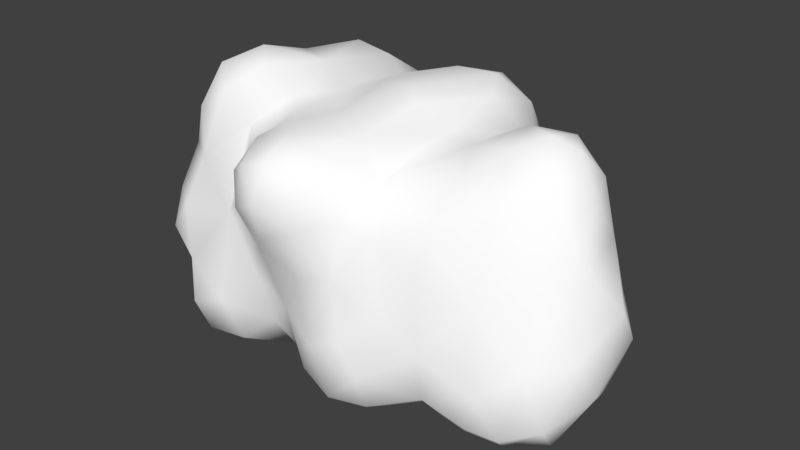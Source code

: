 # Source: Clouds.blend  (saved by Blender 2.78.0; exported with 4.5.12 LTS)
import bpy
from mathutils import Matrix  # noqa: F401  (used for matrix-valued properties, if any)

bpy.ops.wm.read_factory_settings(use_empty=True)
scene = bpy.context.scene
scene.name = 'Scene'

# ---- collections
col_collection_1 = bpy.data.collections.new('Collection 1'); scene.collection.children.link(col_collection_1)

# ---- materials (node trees are filled in below, after node groups)
mat_material_001 = bpy.data.materials.new('Material.001')
mat_material_001.alpha_threshold = 0.0
mat_material_001.use_transparent_shadow = False
mat_material_001.diffuse_color = (1.0, 1.0, 1.0, 1.0)
mat_material_001.roughness = 0.5

# ---- material node trees

# ---- world
world_world = bpy.data.worlds.new('World'); scene.world = world_world
world_world.color = (0.05088, 0.05088, 0.05088)
world_world.use_sun_shadow = False
world_world.sun_shadow_jitter_overblur = 0.0
world_world.cycles.sampling_method = 'MANUAL'

# ---- meshes
me_mesh = bpy.data.meshes.new('Mesh')
me_mesh.from_pydata([(1.077, 2.084, 1.649), (0.6969, 2.082, 0.5891), (0.6229, 0.2778, -2.016), (2.454, -1.486, 0.3888), (1.167, -1.892, 0.05479), (-2.27, -1.992, -1.485), (-2.725, -1.849, -1.351), (0.8804, -0.09942, 2.073), (0.3139, -0.02646, 2.377), (0.9719, 0.9317, 2.373), (-1.09, 1.899, 2.004), (-2.393, -0.3913, 2.477), (-3.16, -0.5844, 2.402), (-3.294, -0.9611, 1.751), (-3.49, -1.335, 0.4234), (0.7179, -2.235, -0.4088), (0.7566, 2.144, -1.559), (-1.366, -2.061, 1.562), (-0.1013, 1.662, -1.457), (0.4441, -1.858, 1.202), (0.3928, -1.973, 0.3061), (-2.178, 0.9127, -1.83), (-2.838, 1.294, -0.5883), (-3.12, 0.9546, 1.826), (-3.529, -0.8905, 1.042), (-3.944, -0.4492, 0.04885), (-3.601, -1.27, -0.1615), (-2.728, 0.8581, 2.348), (-2.718, 1.665, 2.147), (-0.2618, -2.02, 0.1588), (-2.396, 1.538, 0.1557), (-1.357, 2.081, 1.868), (0.201, 2.609, 1.084), (-0.7013, 1.862, -1.007), (-1.564, -1.821, 0.944), (-1.699, -1.474, 1.477), (-0.5795, -2.37, 0.8332), (3.101, -1.664, -1.29), (-3.221, -1.767, -0.04832), (3.774, -0.909, -0.1401), (-0.6325, 1.959, 0.1996), (-3.026, 1.178, 0.8867), (-0.9206, -2.313, 1.857), (0.05359, -0.8547, 2.121), (0.3437, 2.114, 2.283), (-2.574, 0.2511, -1.465), (-0.1022, -1.772, 2.104), (-0.4571, -2.312, 1.982), (-1.812, 0.2763, -1.801), (-0.6395, -1.648, -1.336), (-0.1231, 1.935, -0.4948), (0.6903, 1.446, 2.531), (1.638, 1.113, 1.904), (-3.347, 0.1433, -0.9685), (3.406, 0.4828, 1.072), (3.407, 0.8593, 0.1592), (2.197, 0.8823, 2.02), (3.334, -0.1432, -1.499), (2.249, 0.3223, -1.659), (-1.385, 1.814, 0.1656), (-1.323, 1.159, -1.947), (2.022, -0.6031, -1.746), (2.724, -1.785, -0.7037), (-2.063, -1.053, 1.774), (-2.628, -1.964, -0.3457), (1.268, 2.289, -1.173), (2.41, -1.015, 1.56), (1.806, -1.776, -0.4311), (-2.842, 0.03131, 2.598), (-1.326, -1.804, -0.2248), (2.782, 0.8856, 1.686), (0.5043, -2.218, -1.447), (3.042, -0.9234, 0.9079), (-1.619, 1.665, 2.294), (2.777, 1.046, 0.8872), (-1.409, 2.064, -0.7979), (-0.01536, -2.274, 1.058), (-2.452, 2.116, 2.015), (-1.343, 2.151, 1.155), (-2.499, 1.823, 0.8992), (-0.8257, 1.87, -0.3011), (-2.75, -0.9847, 2.109), (-0.5682, 1.279, -1.694), (3.924, -0.01036, 0.2775), (-3.973, 0.2939, 0.009656), (3.472, 0.6321, -0.6264), (-1.871, -2.071, -0.7796), (-1.26, 0.7352, 2.182), (0.8325, 2.254, 1.19), (0.6561, -1.605, -1.859), (-2.263, 1.655, 2.402), (-1.903, 2.198, 1.952), (-3.638, 0.2002, 1.663), (-2.017, -1.634, 0.5563), (-2.775, 1.847, 1.564), (-0.531, -2.529, 1.414), (-2.683, -1.314, -1.617), (2.694, 1.261, -0.5951), (-1.091, -1.913, 0.3179), (2.692, 0.5169, 2.364), (2.988, -0.4927, 1.98), (-2.055, 0.6527, 2.36), (1.065, -2.028, -1.46), (0.7989, 1.781, -1.915), (2.272, -0.4221, 2.342), (0.5052, 2.211, -1.08), (-0.607, -0.6061, 2.224), (-3.637, -0.4286, 1.819), (-0.6836, -1.834, -0.5847), (-2.553, 1.32, -1.425), (-2.916, -1.748, 0.4079), (-0.2504, 2.582, 1.642), (2.637, -0.07296, 2.521), (-3.806, -0.3359, 0.852), (3.505, -0.4156, 0.9128), (-0.03603, 1.442, 2.489), (2.875, -1.171, -1.79), (3.501, -0.9455, -1.589), (2.816, -0.5241, -1.865), (1.547, 0.6354, 2.104), (2.005, 1.809, -1.117), (-0.367, 2.458, 0.8648), (1.681, -1.425, 1.351), (-1.747, -0.3233, 2.118), (-3.692, 0.3998, 0.861), (-0.846, 1.679, -1.581), (-0.3087, 0.7644, -1.823), (1.348, 1.102, -2.01), (2.01, 1.334, -1.63), (-3.585, 0.6052, -0.5256), (0.8354, 2.252, -0.6021), (2.09, 0.2921, 2.416), (-2.925, -1.29, 1.117), (-0.9942, -1.253, -1.629), (-1.203, -1.729, 2.015), (1.114, 1.792, 2.077), (-1.95, -1.462, -1.832), (-2.208, 2.19, 1.34), (3.792, -0.04352, -0.9925), (-3.325, 0.1071, 2.318), (-4.012, -0.02956, 0.353), (-1.405, -0.9952, 1.949), (1.597, 2.12, -0.5615), (-1.452, 1.935, -1.559), (-1.065, -0.001239, -1.809), (0.4633, 2.507, 1.651), (-2.034, 1.652, -1.754), (-1.092, -2.326, 1.148), (-3.126, -1.521, -0.8237), (-0.5022, 2.066, 2.126), (-1.645, -1.865, -1.491), (2.385, -1.442, -1.596), (0.5067, 1.268, -1.987), (1.463, 1.917, -1.723), (-2.003, 1.817, 0.6303), (3.189, 0.4836, 1.903), (3.313, -1.448, -0.2726), (0.8009, -0.7322, -1.976), (-0.6584, 0.4338, 2.397), (3.963, 0.2449, -0.2372), (0.2493, 2.072, 0.07292), (3.338, -0.03645, 1.802), (1.493, -0.1137, -1.791), (-1.393, 0.1693, 2.111), (1.216, 1.885, 0.194), (-2.3, -0.3353, -1.605), (-2.503, -2.091, -1.037), (1.033, -2.217, -0.907), (3.025, 0.1023, 2.333), (-0.09472, -1.648, -1.746), (-0.05704, -0.5803, -2.016), (-2.944, 0.7311, -1.134), (-0.07268, -2.115, -1.246), (2.246, 1.512, 0.06037), (-2.356, 1.785, -1.117), (1.525, -1.225, -1.612), (-0.02096, 0.2287, 2.501), (2.612, -1.762, -1.254), (1.732, 1.392, 1.265), (-2.001, 1.919, -0.569), (-1.092, -1.729, -1.002), (1.471, -0.2139, 2.114), (1.752, -0.9043, 1.892), (1.647, -1.686, 0.7003), (0.1977, -2.253, -0.674), (-1.908, 2.056, -1.264), (0.03942, -2.179, 1.682), (-3.803, -0.2241, -0.5118), (-3.202, -0.621, -1.105), (-3.472, 0.864, 0.09571), (-0.9737, 2.267, 1.574), (-1.456, -0.76, -1.767), (3.913, -0.5955, -0.8309), (0.6929, -1.257, 1.701), (1.832, -1.728, -1.143), (2.645, 0.8551, -1.204), (3.594, -1.344, -1.104), (-1.015, 1.295, 2.192), (0.9098, -1.671, 1.033), (-2.115, -0.9711, -1.868), (-0.6166, -1.664, 2.225)], [], [(84, 189, 129), (97, 85, 195), (159, 55, 83), (183, 3, 122), (123, 63, 141), (89, 157, 175), (197, 87, 158), (183, 198, 4), (169, 71, 172), (188, 148, 187), (135, 44, 51), (73, 31, 91), (117, 118, 57), (150, 5, 136), (171, 129, 22), (108, 98, 69), (116, 117, 196), (183, 4, 67), (119, 9, 7), (139, 27, 23), (156, 37, 196), (116, 196, 37), (20, 184, 15), (28, 23, 27), (95, 42, 147), (0, 135, 178), (139, 23, 92), (157, 2, 162), (180, 108, 69), (80, 50, 33), (42, 47, 200), (117, 57, 192), (84, 124, 189), (47, 95, 186), (20, 29, 184), (186, 193, 46), (34, 17, 35), (93, 110, 64), (18, 50, 105), (126, 2, 170), (129, 53, 187), (165, 144, 191), (1, 164, 160), (110, 38, 64), (119, 56, 52), (30, 79, 154), (102, 194, 167), (149, 190, 10), (48, 21, 60), (130, 160, 164), (67, 4, 167), (181, 131, 119), (198, 122, 193), (196, 117, 192), (63, 123, 11), (12, 13, 81), (42, 200, 134), (104, 182, 66), (193, 186, 19), (68, 27, 139), (73, 10, 31), (132, 14, 110), (71, 89, 102), (98, 108, 29), (114, 72, 156), (29, 36, 98), (87, 163, 158), (75, 80, 33), (93, 86, 69), (117, 116, 118), (30, 154, 59), (58, 57, 118), (42, 17, 147), (133, 144, 170), (124, 41, 189), (91, 31, 78), (94, 23, 28), (67, 62, 3), (21, 48, 45), (163, 123, 141), (59, 40, 80), (99, 168, 155), (156, 196, 39), (75, 59, 80), (195, 58, 128), (103, 127, 152), (130, 164, 142), (70, 74, 178), (180, 133, 49), (108, 49, 172), (175, 162, 61), (194, 177, 62), (24, 113, 14), (56, 99, 70), (109, 21, 171), (171, 21, 45), (43, 7, 8), (198, 19, 20), (92, 107, 139), (138, 85, 159), (1, 32, 88), (30, 179, 22), (55, 173, 74), (91, 90, 73), (102, 175, 194), (133, 191, 144), (153, 128, 127), (101, 11, 123), (157, 162, 175), (120, 195, 128), (123, 163, 101), (47, 42, 95), (197, 101, 87), (94, 77, 137), (18, 126, 82), (0, 145, 135), (93, 35, 63), (65, 153, 16), (76, 95, 36), (185, 179, 75), (87, 101, 163), (111, 32, 121), (114, 156, 39), (53, 165, 188), (85, 138, 57), (167, 184, 71), (17, 42, 134), (137, 91, 78), (140, 25, 113), (148, 26, 187), (148, 38, 26), (145, 44, 135), (194, 62, 67), (43, 106, 200), (151, 175, 61), (125, 33, 18), (121, 32, 1), (29, 108, 184), (71, 169, 89), (107, 24, 13), (151, 177, 194), (150, 86, 5), (174, 22, 179), (182, 193, 122), (181, 182, 104), (24, 132, 13), (194, 175, 151), (105, 50, 130), (16, 103, 18), (149, 111, 190), (23, 41, 124), (192, 57, 138), (113, 92, 124), (98, 93, 69), (107, 13, 12), (66, 122, 3), (57, 195, 85), (22, 109, 171), (198, 193, 19), (132, 110, 93), (121, 160, 40), (186, 95, 76), (36, 29, 76), (156, 72, 3), (6, 166, 148), (79, 30, 41), (6, 96, 5), (179, 30, 59), (23, 124, 92), (14, 113, 25), (44, 145, 111), (116, 151, 61), (59, 78, 40), (139, 107, 12), (108, 172, 184), (72, 100, 66), (112, 104, 100), (142, 164, 173), (96, 188, 165), (40, 78, 121), (77, 94, 28), (96, 148, 188), (118, 61, 58), (28, 90, 77), (46, 43, 200), (132, 24, 14), (176, 9, 51), (100, 114, 161), (178, 164, 1), (149, 44, 111), (124, 84, 140), (79, 41, 94), (97, 55, 85), (154, 78, 59), (152, 126, 18), (53, 171, 45), (38, 110, 14), (58, 61, 162), (34, 35, 93), (183, 122, 198), (193, 182, 181), (155, 168, 161), (99, 155, 70), (143, 60, 146), (131, 104, 112), (120, 97, 195), (17, 134, 35), (114, 39, 83), (129, 187, 84), (88, 32, 145), (180, 150, 133), (146, 60, 21), (5, 166, 6), (171, 53, 129), (176, 158, 106), (190, 31, 10), (128, 58, 127), (136, 96, 199), (144, 60, 126), (105, 16, 18), (3, 183, 67), (20, 19, 76), (131, 56, 119), (199, 191, 136), (192, 159, 83), (12, 68, 139), (154, 137, 78), (102, 89, 175), (8, 9, 176), (162, 127, 58), (18, 103, 152), (180, 86, 150), (50, 18, 33), (10, 73, 197), (80, 40, 50), (94, 137, 79), (77, 91, 137), (135, 52, 178), (98, 147, 34), (74, 70, 54), (100, 161, 168), (166, 86, 64), (136, 133, 150), (74, 173, 178), (100, 104, 66), (79, 137, 154), (51, 44, 115), (20, 76, 29), (20, 15, 4), (179, 185, 174), (6, 148, 96), (174, 109, 22), (89, 169, 170), (200, 106, 141), (190, 111, 121), (39, 196, 192), (12, 81, 11), (22, 129, 189), (91, 77, 90), (107, 113, 24), (168, 99, 112), (153, 127, 103), (190, 121, 78), (34, 93, 98), (147, 98, 36), (11, 101, 68), (83, 39, 192), (143, 146, 185), (20, 4, 198), (143, 125, 60), (144, 48, 60), (105, 65, 16), (122, 66, 182), (142, 120, 65), (82, 125, 18), (68, 12, 11), (130, 65, 105), (192, 138, 159), (141, 63, 35), (47, 186, 46), (115, 44, 149), (188, 187, 53), (184, 172, 71), (60, 125, 82), (155, 54, 70), (57, 58, 195), (157, 89, 170), (41, 23, 94), (130, 142, 65), (92, 113, 107), (161, 54, 155), (0, 88, 145), (109, 146, 21), (200, 141, 134), (32, 111, 145), (86, 166, 5), (5, 96, 136), (114, 100, 72), (181, 119, 7), (65, 120, 153), (126, 152, 2), (99, 56, 131), (90, 27, 101), (99, 131, 112), (114, 54, 161), (179, 59, 75), (14, 25, 26), (81, 132, 63), (193, 181, 7), (61, 118, 116), (134, 141, 35), (56, 70, 178), (193, 43, 46), (151, 116, 37), (144, 165, 48), (136, 191, 133), (13, 132, 81), (115, 176, 51), (160, 121, 1), (143, 185, 75), (93, 63, 132), (115, 149, 197), (180, 69, 86), (34, 147, 17), (140, 113, 124), (173, 55, 97), (187, 25, 84), (25, 140, 84), (83, 54, 114), (47, 46, 200), (37, 62, 177), (43, 176, 106), (26, 25, 187), (164, 178, 173), (167, 15, 184), (40, 160, 50), (2, 157, 170), (26, 38, 14), (9, 119, 52), (7, 43, 193), (2, 152, 127), (31, 190, 78), (135, 9, 52), (163, 141, 106), (15, 167, 4), (165, 53, 45), (72, 66, 3), (147, 36, 95), (73, 90, 101), (167, 194, 67), (151, 37, 177), (199, 96, 165), (27, 90, 28), (178, 52, 56), (162, 2, 127), (83, 55, 54), (168, 112, 100), (143, 75, 33), (11, 81, 63), (115, 158, 176), (160, 130, 50), (165, 45, 48), (115, 197, 158), (8, 7, 9), (181, 104, 131), (197, 73, 101), (49, 108, 180), (126, 60, 82), (170, 169, 133), (19, 186, 76), (1, 88, 178), (30, 22, 189), (103, 16, 153), (41, 30, 189), (9, 135, 51), (37, 156, 62), (170, 144, 126), (49, 169, 172), (174, 146, 109), (49, 133, 169), (85, 55, 159), (165, 191, 199), (174, 185, 146), (38, 148, 64), (149, 10, 197), (54, 55, 74), (33, 125, 143), (128, 153, 120), (8, 176, 43), (166, 64, 148), (158, 163, 106), (27, 68, 101), (178, 88, 0), (142, 173, 120), (102, 167, 71), (64, 86, 93), (120, 173, 97), (3, 62, 156)])
me_mesh.polygons.foreach_set('use_smooth', [True] * 398)
_uv = me_mesh.uv_layers.new(name='UVMap')
_uv.uv.foreach_set('vector', [0.5614, 0.9067, 0.5077, 0.8937, 0.5317, 0.8603, 0.5579, 0.1219, 0.554, 0.04801, 0.5987, 0.1132, 0.5207, 0.002646, 0.4973, 0.06083, 0.4786, 0.0, 0.1977, 0.1427, 0.174, 0.08548, 0.2467, 0.1466, 0.9044, 0.1604, 0.9675, 0.1701, 0.932, 0.2091, 0.2353, 1.0, 0.1717, 0.9745, 0.2165, 0.9441, 0.7729, 0.1264, 0.8178, 0.139, 0.8058, 0.1928, 0.1977, 0.1427, 0.2224, 0.1991, 0.1484, 0.1736, 0.00878, 0.2707, 0.03385, 0.2144, 0.04834, 0.2603, 0.6141, 0.7908, 0.6766, 0.791, 0.5971, 0.861, 0.3597, 0.2588, 0.3467, 0.3245, 0.3203, 0.2819, 0.3366, 0.4567, 0.3744, 0.4474, 0.3685, 0.4908, 0.1939, 0.8703, 0.157, 0.8961, 0.1432, 0.8439, 0.02749, 0.3836, 0.0277, 0.428, 0.0, 0.4142, 0.5099, 0.7942, 0.5317, 0.8603, 0.4642, 0.8277, 0.09761, 0.3132, 0.1665, 0.3438, 0.1245, 0.3628, 0.2034, 0.9104, 0.1939, 0.8703, 0.2379, 0.8494, 0.1977, 0.1427, 0.1484, 0.1736, 0.1115, 0.127, 0.6988, 0.3047, 0.7029, 0.2627, 0.7735, 0.3008, 0.9465, 0.05245, 0.874, 0.05148, 0.8933, 0.01326, 0.1241, 0.02043, 0.04666, 0.03028, 0.06048, 0.0, 0.2034, 0.9104, 0.2379, 0.8494, 0.2541, 0.8875, 0.1671, 0.2307, 0.09277, 0.238, 0.1135, 0.1996, 0.8278, 0.008998, 0.8933, 0.01326, 0.874, 0.05148, 0.2526, 0.2908, 0.2856, 0.3253, 0.2311, 0.3368, 0.3956, 0.2682, 0.3597, 0.2588, 0.4173, 0.2008, 0.9465, 0.05245, 0.8933, 0.01326, 0.9644, 0.01622, 0.1717, 0.9745, 0.1024, 0.95, 0.1349, 0.9205, 0.06502, 0.3455, 0.09761, 0.3132, 0.1245, 0.3628, 0.5366, 0.3974, 0.5534, 0.347, 0.59, 0.3862, 0.9909, 0.2987, 0.9682, 0.3281, 0.9328, 0.2926, 0.1939, 0.8703, 0.1432, 0.8439, 0.1963, 0.7976, 0.5614, 0.9067, 0.5435, 0.9427, 0.5077, 0.8937, 0.2955, 0.2906, 0.2526, 0.2908, 0.2727, 0.2554, 0.1671, 0.2307, 0.1554, 0.2788, 0.09277, 0.238, 0.6932, 0.729, 0.7568, 0.7807, 0.7056, 0.7644, 0.2137, 0.3824, 0.2618, 0.3636, 0.2534, 0.4005, 0.1831, 0.4197, 0.1712, 0.4849, 0.1144, 0.4575, 0.3761, 0.6427, 0.3529, 0.7027, 0.3203, 0.6407, 0.4478, 0.6201, 0.4618, 0.5548, 0.5403, 0.578, 0.5317, 0.8603, 0.5615, 0.8164, 0.5971, 0.861, 0.574, 0.7198, 0.5213, 0.6493, 0.5855, 0.6616, 0.4749, 0.2934, 0.5032, 0.249, 0.5129, 0.3247, 0.1712, 0.4849, 0.1361, 0.5067, 0.1144, 0.4575, 0.6988, 0.3047, 0.6559, 0.3287, 0.6688, 0.2828, 0.495, 0.505, 0.4422, 0.522, 0.4634, 0.4848, 0.0328, 0.1759, 0.05695, 0.1248, 0.07562, 0.1755, 0.3564, 0.3849, 0.3996, 0.4235, 0.3624, 0.4233, 0.5188, 0.6918, 0.4813, 0.7175, 0.4436, 0.6702, 0.5672, 0.2847, 0.5129, 0.3247, 0.5032, 0.249, 0.1115, 0.127, 0.1484, 0.1736, 0.07562, 0.1755, 0.7532, 0.3414, 0.6906, 0.3592, 0.6988, 0.3047, 0.2224, 0.1991, 0.2467, 0.1466, 0.2721, 0.2251, 0.2379, 0.8494, 0.1939, 0.8703, 0.1963, 0.7976, 0.9675, 0.1701, 0.9044, 0.1604, 0.9323, 0.1337, 0.3203, 0.5305, 0.2714, 0.5318, 0.2994, 0.4909, 0.9909, 0.2987, 0.9328, 0.2926, 0.9662, 0.2574, 0.3203, 0.1243, 0.2867, 0.1528, 0.2623, 0.1005, 0.7568, 0.7807, 0.6932, 0.729, 0.733, 0.7217, 0.9253, 0.08991, 0.874, 0.05148, 0.9465, 0.05245, 0.3366, 0.4567, 0.3624, 0.4233, 0.3744, 0.4474, 0.2242, 0.4962, 0.1707, 0.5367, 0.1712, 0.4849, 0.2919, 0.9986, 0.2353, 1.0, 0.2773, 0.9753, 0.1665, 0.3438, 0.09761, 0.3132, 0.1554, 0.2788, 0.2474, 0.6942, 0.2826, 0.7258, 0.2753, 0.8091, 0.1554, 0.2788, 0.2077, 0.2967, 0.1665, 0.3438, 0.8178, 0.139, 0.8589, 0.157, 0.8058, 0.1928, 0.5754, 0.4441, 0.5366, 0.3974, 0.59, 0.3862, 0.1831, 0.4197, 0.08226, 0.3975, 0.1245, 0.3628, 0.1939, 0.8703, 0.2034, 0.9104, 0.157, 0.8961, 0.495, 0.505, 0.4634, 0.4848, 0.4996, 0.4381, 0.1084, 0.8738, 0.1432, 0.8439, 0.157, 0.8961, 0.2856, 0.3253, 0.2618, 0.3636, 0.2311, 0.3368, 0.6099, 0.6392, 0.5213, 0.6493, 0.5403, 0.578, 0.5435, 0.9427, 0.471, 0.9206, 0.5077, 0.8937, 0.3685, 0.4908, 0.3744, 0.4474, 0.4291, 0.4465, 0.4138, 0.9557, 0.4857, 0.9764, 0.4232, 0.9838, 0.1115, 0.127, 0.09154, 0.05714, 0.174, 0.08548, 0.4813, 0.7175, 0.5188, 0.6918, 0.5373, 0.7498, 0.8589, 0.157, 0.9044, 0.1604, 0.932, 0.2091, 0.4996, 0.4381, 0.5002, 0.3868, 0.5366, 0.3974, 0.3252, 0.1097, 0.3231, 0.07418, 0.3606, 0.07119, 0.2753, 0.8091, 0.2379, 0.8494, 0.2425, 0.7684, 0.5754, 0.4441, 0.4996, 0.4381, 0.5366, 0.3974, 0.08773, 0.8149, 0.1084, 0.8738, 0.04152, 0.8468, 0.348, 0.5718, 0.3848, 0.5291, 0.3925, 0.5758, 0.5672, 0.2847, 0.5032, 0.249, 0.5639, 0.2254, 0.3812, 0.1112, 0.4435, 0.1139, 0.4173, 0.2008, 0.06502, 0.3455, 0.0158, 0.3468, 0.03964, 0.3125, 0.09761, 0.3132, 0.03964, 0.3125, 0.04834, 0.2603, 0.7728, 0.5291, 0.7728, 0.6103, 0.7442, 0.5846, 0.05695, 0.1248, 0.04928, 0.06514, 0.09154, 0.05714, 0.2168, 0.5498, 0.2004, 0.5817, 0.1707, 0.5367, 0.3548, 0.1549, 0.3252, 0.1097, 0.3812, 0.1112, 0.459, 0.7654, 0.4813, 0.7175, 0.5099, 0.7942, 0.5099, 0.7942, 0.4813, 0.7175, 0.5373, 0.7498, 0.8555, 0.2903, 0.7735, 0.3008, 0.7901, 0.2708, 0.2224, 0.1991, 0.2354, 0.2307, 0.1671, 0.2307, 0.9644, 0.01622, 1.0, 0.0498, 0.9465, 0.05245, 0.5738, 0.005651, 0.554, 0.04801, 0.5207, 0.002646, 0.4749, 0.2934, 0.4431, 0.3451, 0.4319, 0.2895, 0.7419, 0.4399, 0.7419, 0.5065, 0.7033, 0.4432, 0.4973, 0.06083, 0.5107, 0.1631, 0.4435, 0.1139, 0.7619, 0.02651, 0.8042, 0.04113, 0.7763, 0.07568, 0.2773, 0.9753, 0.2165, 0.9441, 0.2666, 0.9209, 0.6099, 0.6392, 0.5855, 0.6616, 0.5213, 0.6493, 0.0, 0.8513, 0.04152, 0.8468, 0.04518, 0.8997, 0.8559, 0.1006, 0.9323, 0.1337, 0.9044, 0.1604, 0.1717, 0.9745, 0.1349, 0.9205, 0.2165, 0.9441, 0.02772, 0.799, 0.08773, 0.8149, 0.04152, 0.8468, 0.9044, 0.1604, 0.8589, 0.157, 0.8559, 0.1006, 0.2955, 0.2906, 0.2856, 0.3253, 0.2526, 0.2908, 0.7729, 0.1264, 0.8559, 0.1006, 0.8178, 0.139, 0.4138, 0.9557, 0.3847, 0.9686, 0.3763, 0.9184, 0.3761, 0.6427, 0.4478, 0.6201, 0.416, 0.6478, 0.3956, 0.2682, 0.3995, 0.3245, 0.3597, 0.2588, 0.1831, 0.4197, 0.2534, 0.4005, 0.2746, 0.4372, 0.6116, 0.2525, 0.6489, 0.2269, 0.6379, 0.2852, 0.2251, 0.2565, 0.2526, 0.2908, 0.2077, 0.2967, 0.6096, 0.4793, 0.5552, 0.4843, 0.5754, 0.4441, 0.8178, 0.139, 0.8559, 0.1006, 0.8589, 0.157, 0.3998, 0.3789, 0.4431, 0.3451, 0.4567, 0.3822, 0.2474, 0.6942, 0.2753, 0.8091, 0.2425, 0.7684, 0.5615, 0.8164, 0.574, 0.7198, 0.6141, 0.7908, 0.554, 0.04801, 0.5738, 0.005651, 0.61, 0.03532, 0.07562, 0.1755, 0.09277, 0.238, 0.03385, 0.2144, 1.0, 0.2546, 0.9909, 0.2987, 0.9662, 0.2574, 0.414, 0.5115, 0.3685, 0.4908, 0.4291, 0.4465, 0.1612, 0.6027, 0.1392, 0.5885, 0.2004, 0.5817, 0.6766, 0.791, 0.6669, 0.8568, 0.5971, 0.861, 0.07618, 0.5033, 0.1361, 0.5067, 0.1257, 0.5454, 0.3995, 0.3245, 0.3467, 0.3245, 0.3597, 0.2588, 0.05695, 0.1248, 0.09154, 0.05714, 0.1115, 0.127, 0.8555, 0.2903, 0.8687, 0.2423, 0.9328, 0.2926, 0.7274, 0.5303, 0.7728, 0.5291, 0.7442, 0.5846, 0.6308, 0.3905, 0.59, 0.3862, 0.6227, 0.3357, 0.3178, 0.6782, 0.2919, 0.6648, 0.3178, 0.6027, 0.1554, 0.2788, 0.09761, 0.3132, 0.09277, 0.238, 0.03385, 0.2144, 0.00878, 0.2707, 0.0007311, 0.2148, 0.2748, 0.5687, 0.2168, 0.5498, 0.2714, 0.5318, 0.022, 0.08827, 0.04928, 0.06514, 0.05695, 0.1248, 0.02749, 0.3836, 0.08226, 0.3975, 0.0277, 0.428, 0.5942, 0.5054, 0.5473, 0.5291, 0.5552, 0.4843, 0.2867, 0.1528, 0.2721, 0.2251, 0.2467, 0.1466, 0.7532, 0.3414, 0.7854, 0.3863, 0.7265, 0.4025, 0.2168, 0.5498, 0.2242, 0.4962, 0.2714, 0.5318, 0.05695, 0.1248, 0.0194, 0.1575, 0.022, 0.08827, 0.6022, 0.3067, 0.5534, 0.347, 0.5672, 0.2847, 0.3212, 0.5994, 0.348, 0.5718, 0.3761, 0.6427, 0.782, 0.4914, 0.7419, 0.4845, 0.782, 0.4399, 0.4857, 0.9764, 0.471, 0.9206, 0.5435, 0.9427, 0.1963, 0.7976, 0.1432, 0.8439, 0.1535, 0.7939, 0.5997, 0.9381, 0.5535, 0.9833, 0.5435, 0.9427, 0.1665, 0.3438, 0.1831, 0.4197, 0.1245, 0.3628, 0.2748, 0.5687, 0.2714, 0.5318, 0.3203, 0.5305, 0.2623, 0.1005, 0.2467, 0.1466, 0.174, 0.08548, 0.61, 0.03532, 0.5987, 0.1132, 0.554, 0.04801, 0.4642, 0.8277, 0.459, 0.7654, 0.5099, 0.7942, 0.2224, 0.1991, 0.2721, 0.2251, 0.2354, 0.2307, 0.2242, 0.4962, 0.1712, 0.4849, 0.1831, 0.4197, 0.7568, 0.7418, 0.7725, 0.6594, 0.8017, 0.7099, 0.2727, 0.2554, 0.2526, 0.2908, 0.2251, 0.2565, 0.2077, 0.2967, 0.1554, 0.2788, 0.2251, 0.2565, 0.1241, 0.02043, 0.2127, 0.05355, 0.174, 0.08548, 0.03714, 0.4655, 0.06204, 0.4443, 0.07618, 0.5033, 0.4117, 0.903, 0.433, 0.8511, 0.471, 0.9206, 0.693, 0.7358, 0.6543, 0.7256, 0.6932, 0.7028, 0.5552, 0.4843, 0.495, 0.505, 0.4996, 0.4381, 0.4857, 0.9764, 0.5435, 0.9427, 0.5535, 0.9833, 0.1707, 0.5367, 0.2004, 0.5817, 0.1392, 0.5885, 0.3467, 0.3245, 0.3995, 0.3245, 0.3998, 0.3789, 0.6932, 0.5588, 0.7274, 0.5303, 0.7442, 0.5846, 0.4996, 0.4381, 0.4291, 0.4465, 0.5002, 0.3868, 0.9465, 0.05245, 1.0, 0.0498, 0.9795, 0.09711, 0.09761, 0.3132, 0.04834, 0.2603, 0.09277, 0.238, 0.2127, 0.05355, 0.2935, 0.06827, 0.2623, 0.1005, 0.6865, 0.4106, 0.7265, 0.4025, 0.7038, 0.4399, 0.5639, 0.2254, 0.5032, 0.249, 0.5107, 0.1631, 0.6543, 0.7256, 0.6141, 0.7908, 0.574, 0.7198, 0.8017, 0.7099, 0.8017, 0.8038, 0.7568, 0.7418, 0.3847, 0.9686, 0.4138, 0.9557, 0.4232, 0.9838, 0.6543, 0.7256, 0.6766, 0.791, 0.6141, 0.7908, 0.6969, 0.6055, 0.7442, 0.5846, 0.7442, 0.6594, 0.8278, 0.008998, 0.8042, 0.04113, 0.7905, 0.0, 0.918, 0.3251, 0.8555, 0.2903, 0.9328, 0.2926, 0.2242, 0.4962, 0.2168, 0.5498, 0.1707, 0.5367, 0.788, 0.2417, 0.7029, 0.2627, 0.6822, 0.2249, 0.2919, 0.6455, 0.2474, 0.6942, 0.2538, 0.6309, 0.4173, 0.2008, 0.5032, 0.249, 0.4749, 0.2934, 0.3564, 0.3849, 0.3467, 0.3245, 0.3998, 0.3789, 0.5435, 0.9427, 0.5614, 0.9067, 0.5844, 0.9241, 0.4117, 0.903, 0.471, 0.9206, 0.4138, 0.9557, 0.5579, 0.1219, 0.4973, 0.06083, 0.554, 0.04801, 0.4634, 0.4848, 0.4291, 0.4465, 0.4996, 0.4381, 0.3925, 0.5758, 0.4478, 0.6201, 0.3761, 0.6427, 0.5615, 0.8164, 0.5099, 0.7942, 0.5373, 0.7498, 0.1361, 0.5067, 0.1712, 0.4849, 0.1707, 0.5367, 0.7442, 0.6594, 0.7442, 0.5846, 0.7728, 0.6103, 0.2137, 0.3824, 0.2534, 0.4005, 0.1831, 0.4197, 0.1977, 0.1427, 0.2467, 0.1466, 0.2224, 0.1991, 0.857, 0.338, 0.7854, 0.3863, 0.7532, 0.3414, 0.2226, 0.6124, 0.2641, 0.6027, 0.2538, 0.6309, 0.3252, 0.1097, 0.3606, 0.07119, 0.3812, 0.1112, 0.3887, 0.7096, 0.4436, 0.6702, 0.4239, 0.7244, 0.6906, 0.3592, 0.7265, 0.4025, 0.6865, 0.4106, 0.02772, 0.799, 0.08186, 0.7615, 0.08773, 0.8149, 1.0, 0.2546, 0.9662, 0.2574, 0.9809, 0.2053, 0.2474, 0.6942, 0.2425, 0.7684, 0.1963, 0.7079, 0.5317, 0.8603, 0.5971, 0.861, 0.5614, 0.9067, 0.4319, 0.2895, 0.4431, 0.3451, 0.3995, 0.3245, 0.8264, 0.6274, 0.7786, 0.605, 0.8225, 0.5677, 0.4239, 0.7244, 0.4436, 0.6702, 0.4813, 0.7175, 0.0277, 0.428, 0.06204, 0.4443, 0.03714, 0.4655, 0.5099, 0.7942, 0.5615, 0.8164, 0.5317, 0.8603, 0.788, 0.2417, 0.8058, 0.1928, 0.8687, 0.2423, 0.3996, 0.4235, 0.3744, 0.4474, 0.3624, 0.4233, 0.04152, 0.8468, 0.1084, 0.8738, 0.04518, 0.8997, 0.6485, 0.6736, 0.6543, 0.7256, 0.6169, 0.6867, 0.5213, 0.6493, 0.4436, 0.6702, 0.4478, 0.6201, 0.3203, 0.6407, 0.3212, 0.5994, 0.3761, 0.6427, 0.174, 0.08548, 0.1977, 0.1427, 0.1115, 0.127, 0.7568, 0.6594, 0.733, 0.7217, 0.7088, 0.6845, 0.6906, 0.3592, 0.6559, 0.3287, 0.6988, 0.3047, 0.6169, 0.6867, 0.5855, 0.6616, 0.6485, 0.6736, 0.1963, 0.7976, 0.1605, 0.7311, 0.1963, 0.7079, 0.9795, 0.09711, 0.9253, 0.08991, 0.9465, 0.05245, 0.4634, 0.4848, 0.414, 0.5115, 0.4291, 0.4465, 0.2773, 0.9753, 0.2353, 1.0, 0.2165, 0.9441, 0.7901, 0.2708, 0.7029, 0.2627, 0.788, 0.2417, 0.1349, 0.9205, 0.04518, 0.8997, 0.1084, 0.8738, 0.3761, 0.6427, 0.348, 0.5718, 0.3925, 0.5758, 0.06502, 0.3455, 0.08226, 0.3975, 0.02749, 0.3836, 0.5534, 0.347, 0.6227, 0.3357, 0.59, 0.3862, 0.7425, 0.08904, 0.7763, 0.07568, 0.7729, 0.1264, 0.5366, 0.3974, 0.5002, 0.3868, 0.5534, 0.347, 0.4138, 0.9557, 0.3763, 0.9184, 0.4117, 0.903, 0.3616, 0.5291, 0.3685, 0.4908, 0.414, 0.5115, 0.3597, 0.2588, 0.3653, 0.2019, 0.4173, 0.2008, 0.1665, 0.3438, 0.2311, 0.3368, 0.2137, 0.3824, 0.4435, 0.1139, 0.3812, 0.1112, 0.4237, 0.05317, 0.2919, 0.6455, 0.2538, 0.6309, 0.2641, 0.6027, 0.06204, 0.4443, 0.08226, 0.3975, 0.1144, 0.4575, 0.7728, 0.5618, 0.8225, 0.5677, 0.7786, 0.605, 0.4435, 0.1139, 0.5107, 0.1631, 0.4173, 0.2008, 0.2935, 0.06827, 0.3203, 0.1243, 0.2623, 0.1005, 0.4117, 0.903, 0.3763, 0.9184, 0.4014, 0.8621, 0.6822, 0.2249, 0.6612, 0.1675, 0.7157, 0.1822, 0.1671, 0.2307, 0.2251, 0.2565, 0.1554, 0.2788, 0.1671, 0.2307, 0.1135, 0.1996, 0.1484, 0.1736, 0.5552, 0.4843, 0.6096, 0.4793, 0.5942, 0.5054, 0.693, 0.7358, 0.6766, 0.791, 0.6543, 0.7256, 0.4192, 0.7793, 0.459, 0.7654, 0.4642, 0.8277, 0.5972, 0.5368, 0.6177, 0.5811, 0.5403, 0.578, 0.9328, 0.2926, 0.8687, 0.2423, 0.932, 0.2091, 0.3996, 0.4235, 0.3998, 0.3789, 0.4567, 0.3822, 0.2425, 0.7684, 0.2379, 0.8494, 0.1963, 0.7976, 0.9795, 0.09711, 0.9894, 0.134, 0.9323, 0.1337, 0.4642, 0.8277, 0.5317, 0.8603, 0.5077, 0.8937, 0.7619, 0.02651, 0.7905, 0.0, 0.8042, 0.04113, 0.2748, 0.5687, 0.2004, 0.5817, 0.2168, 0.5498, 0.6612, 0.4207, 0.6507, 0.3821, 0.6865, 0.4106, 0.3216, 0.5507, 0.3848, 0.5291, 0.348, 0.5718, 0.3996, 0.4235, 0.4567, 0.3822, 0.4291, 0.4465, 0.2137, 0.3824, 0.1831, 0.4197, 0.1665, 0.3438, 0.2311, 0.3368, 0.1665, 0.3438, 0.2077, 0.2967, 0.9323, 0.1337, 0.8559, 0.1006, 0.9253, 0.08991, 0.1963, 0.7079, 0.2425, 0.7684, 0.1963, 0.7976, 0.3887, 0.7096, 0.4239, 0.7244, 0.3896, 0.7515, 0.1671, 0.2307, 0.1484, 0.1736, 0.2224, 0.1991, 0.3887, 0.7096, 0.393, 0.6739, 0.4436, 0.6702, 0.5213, 0.6493, 0.5188, 0.6918, 0.4436, 0.6702, 0.6022, 0.3067, 0.6116, 0.2525, 0.6379, 0.2852, 0.2467, 0.1466, 0.2623, 0.1005, 0.2867, 0.1528, 0.5639, 0.2254, 0.6028, 0.1858, 0.6116, 0.2525, 0.416, 0.6478, 0.393, 0.6739, 0.3761, 0.6427, 0.9253, 0.08991, 0.9795, 0.09711, 0.9323, 0.1337, 0.5672, 0.2847, 0.6116, 0.2525, 0.6022, 0.3067, 0.1963, 0.7976, 0.1535, 0.7939, 0.1605, 0.7311, 0.932, 0.2091, 0.9675, 0.1701, 0.9809, 0.2053, 0.9682, 0.3281, 0.9422, 0.3442, 0.918, 0.3251, 0.7157, 0.1822, 0.6612, 0.1675, 0.7043, 0.1176, 0.6141, 0.7908, 0.5971, 0.861, 0.5615, 0.8164, 0.09277, 0.238, 0.04834, 0.2603, 0.03385, 0.2144, 0.4436, 0.6702, 0.393, 0.6739, 0.416, 0.6478, 0.3606, 0.07119, 0.4237, 0.05317, 0.3812, 0.1112, 0.1432, 0.8439, 0.1084, 0.8738, 0.08773, 0.8149, 0.5309, 0.5344, 0.5972, 0.5368, 0.5403, 0.578, 0.471, 0.9206, 0.4857, 0.9764, 0.4138, 0.9557, 0.5672, 0.2847, 0.5639, 0.2254, 0.6116, 0.2525, 0.5535, 0.9833, 0.5997, 0.9381, 0.5985, 0.9838, 0.2538, 0.6309, 0.1925, 0.6582, 0.2226, 0.6124, 0.3956, 0.2682, 0.4319, 0.2895, 0.3995, 0.3245, 0.459, 0.7654, 0.4239, 0.7244, 0.4813, 0.7175, 0.9328, 0.2926, 0.932, 0.2091, 0.9662, 0.2574, 0.4431, 0.3451, 0.3998, 0.3789, 0.3995, 0.3245, 0.08226, 0.3975, 0.06204, 0.4443, 0.0277, 0.428, 0.6932, 0.7028, 0.6543, 0.7256, 0.6485, 0.6736, 0.2474, 0.6942, 0.2919, 0.6455, 0.2826, 0.7258, 0.7532, 0.3414, 0.6988, 0.3047, 0.7735, 0.3008, 0.6116, 0.2525, 0.6028, 0.1858, 0.6489, 0.2269, 0.4478, 0.6201, 0.3925, 0.5758, 0.4618, 0.5548, 0.6507, 0.3821, 0.6559, 0.3287, 0.6906, 0.3592, 0.8042, 0.04113, 0.874, 0.05148, 0.8559, 0.1006, 0.6507, 0.3821, 0.6906, 0.3592, 0.6865, 0.4106, 0.2474, 0.6942, 0.1925, 0.6582, 0.2538, 0.6309, 0.5552, 0.4843, 0.4996, 0.4381, 0.5754, 0.4441, 0.1707, 0.5367, 0.1392, 0.5885, 0.1257, 0.5454, 0.2994, 0.4909, 0.2242, 0.4962, 0.2746, 0.4372, 0.857, 0.338, 0.7532, 0.3414, 0.7735, 0.3008, 0.7442, 0.5846, 0.6969, 0.6055, 0.6932, 0.5588, 0.9662, 0.2574, 0.932, 0.2091, 0.9809, 0.2053, 0.3548, 0.1549, 0.3812, 0.1112, 0.4173, 0.2008, 0.857, 0.338, 0.8555, 0.2903, 0.918, 0.3251, 0.022, 0.08827, 0.006871, 0.05655, 0.04666, 0.03028, 0.5213, 0.6493, 0.574, 0.7198, 0.5188, 0.6918, 0.7728, 0.5618, 0.8264, 0.5291, 0.8225, 0.5677, 0.2714, 0.5318, 0.2242, 0.4962, 0.2994, 0.4909, 0.7157, 0.1822, 0.788, 0.2417, 0.6822, 0.2249, 0.5129, 0.3247, 0.4567, 0.3822, 0.4749, 0.2934, 0.6312, 0.4419, 0.6096, 0.4793, 0.5754, 0.4441, 0.1831, 0.4197, 0.2746, 0.4372, 0.2242, 0.4962, 0.7157, 0.1822, 0.7043, 0.1176, 0.7729, 0.1264, 0.06502, 0.3455, 0.1245, 0.3628, 0.08226, 0.3975, 0.2137, 0.3824, 0.2311, 0.3368, 0.2618, 0.3636, 0.7296, 0.8297, 0.6932, 0.8297, 0.724, 0.7807, 0.5107, 0.1631, 0.4973, 0.06083, 0.5579, 0.1219, 0.5971, 0.861, 0.6145, 0.8975, 0.5614, 0.9067, 0.6145, 0.8975, 0.5844, 0.9241, 0.5614, 0.9067, 0.1963, 0.7079, 0.1925, 0.6582, 0.2474, 0.6942, 0.9682, 0.3281, 0.918, 0.3251, 0.9328, 0.2926, 0.04666, 0.03028, 0.09154, 0.05714, 0.04928, 0.06514, 0.8555, 0.2903, 0.788, 0.2417, 0.8687, 0.2423, 0.6669, 0.8568, 0.6145, 0.8975, 0.5971, 0.861, 0.5032, 0.249, 0.4173, 0.2008, 0.5107, 0.1631, 0.07562, 0.1755, 0.1135, 0.1996, 0.09277, 0.238, 0.5002, 0.3868, 0.5129, 0.3247, 0.5534, 0.347, 0.4618, 0.5548, 0.5309, 0.5344, 0.5403, 0.578, 0.1257, 0.5454, 0.1361, 0.5067, 0.1707, 0.5367, 0.7029, 0.2627, 0.6988, 0.3047, 0.6688, 0.2828, 0.7735, 0.3008, 0.8555, 0.2903, 0.857, 0.338, 0.4618, 0.5548, 0.3925, 0.5758, 0.3848, 0.5291, 0.3744, 0.4474, 0.3996, 0.4235, 0.4291, 0.4465, 0.6489, 0.2234, 0.7029, 0.2627, 0.6688, 0.2828, 0.8589, 0.157, 0.932, 0.2091, 0.8687, 0.2423, 0.1135, 0.1996, 0.07562, 0.1755, 0.1484, 0.1736, 0.574, 0.7198, 0.5615, 0.8164, 0.5373, 0.7498, 0.2127, 0.05355, 0.2623, 0.1005, 0.174, 0.08548, 0.2311, 0.3368, 0.2077, 0.2967, 0.2526, 0.2908, 0.7763, 0.07568, 0.8042, 0.04113, 0.8559, 0.1006, 0.07562, 0.1755, 0.05695, 0.1248, 0.1115, 0.127, 0.022, 0.08827, 0.04666, 0.03028, 0.04928, 0.06514, 0.6169, 0.6867, 0.6543, 0.7256, 0.574, 0.7198, 0.874, 0.05148, 0.8042, 0.04113, 0.8278, 0.008998, 0.4173, 0.2008, 0.3653, 0.2019, 0.3548, 0.1549, 0.1349, 0.9205, 0.1024, 0.95, 0.04518, 0.8997, 0.4786, 0.0, 0.4973, 0.06083, 0.4237, 0.05317, 0.6612, 0.4207, 0.6865, 0.4106, 0.7038, 0.4399, 0.6312, 0.4419, 0.5754, 0.4441, 0.59, 0.3862, 0.9323, 0.1337, 0.9894, 0.134, 0.9675, 0.1701, 0.7157, 0.1822, 0.8058, 0.1928, 0.788, 0.2417, 0.5129, 0.3247, 0.5672, 0.2847, 0.5534, 0.347, 0.574, 0.7198, 0.5373, 0.7498, 0.5188, 0.6918, 0.7157, 0.1822, 0.7729, 0.1264, 0.8058, 0.1928, 0.7901, 0.2708, 0.7735, 0.3008, 0.7029, 0.2627, 0.7532, 0.3414, 0.7265, 0.4025, 0.6906, 0.3592, 0.7729, 0.1264, 0.7763, 0.07568, 0.8559, 0.1006, 0.03964, 0.3125, 0.09761, 0.3132, 0.06502, 0.3455, 0.4478, 0.6201, 0.4436, 0.6702, 0.416, 0.6478, 0.5403, 0.578, 0.6177, 0.5811, 0.6099, 0.6392, 0.733, 0.7217, 0.6932, 0.729, 0.7088, 0.6845, 0.4749, 0.2934, 0.4319, 0.2895, 0.4173, 0.2008, 0.7033, 0.5011, 0.6489, 0.4823, 0.7033, 0.4399, 0.348, 0.5718, 0.3212, 0.5994, 0.3216, 0.5507, 0.471, 0.9206, 0.433, 0.8511, 0.5077, 0.8937, 0.7029, 0.2627, 0.6489, 0.2234, 0.6822, 0.2249, 0.04666, 0.03028, 0.1241, 0.02043, 0.09154, 0.05714, 0.5403, 0.578, 0.5213, 0.6493, 0.4478, 0.6201, 0.03964, 0.3125, 0.00878, 0.2707, 0.04834, 0.2603, 0.4192, 0.7793, 0.4239, 0.7244, 0.459, 0.7654, 0.03964, 0.3125, 0.0158, 0.3468, 0.00878, 0.2707, 0.554, 0.04801, 0.4973, 0.06083, 0.5207, 0.002646, 0.574, 0.7198, 0.5855, 0.6616, 0.6169, 0.6867, 0.4192, 0.7793, 0.3896, 0.7515, 0.4239, 0.7244, 0.1361, 0.5067, 0.07618, 0.5033, 0.1144, 0.4575, 0.7043, 0.1176, 0.7425, 0.08904, 0.7729, 0.1264, 0.4237, 0.05317, 0.4973, 0.06083, 0.4435, 0.1139, 0.59, 0.3862, 0.6308, 0.3905, 0.6312, 0.4419, 0.04152, 0.8468, 0.0, 0.8513, 0.02772, 0.799, 0.7901, 0.2708, 0.788, 0.2417, 0.8555, 0.2903, 0.06204, 0.4443, 0.1144, 0.4575, 0.07618, 0.5033, 0.8058, 0.1928, 0.8589, 0.157, 0.8687, 0.2423, 0.874, 0.05148, 0.9253, 0.08991, 0.8559, 0.1006, 0.4173, 0.2008, 0.4319, 0.2895, 0.3956, 0.2682, 0.5639, 0.2254, 0.5107, 0.1631, 0.6028, 0.1858, 0.0328, 0.1759, 0.07562, 0.1755, 0.03385, 0.2144, 0.1144, 0.4575, 0.08226, 0.3975, 0.1831, 0.4197, 0.6028, 0.1858, 0.5107, 0.1631, 0.5579, 0.1219, 0.174, 0.08548, 0.09154, 0.05714, 0.1241, 0.02043])
me_mesh.materials.append(mat_material_001)
me_mesh.use_remesh_preserve_volume = False
me_mesh.use_remesh_preserve_attributes = False
me_mesh.use_mirror_vertex_groups = False
me_mesh.update()
arm_armature = bpy.data.armatures.new('Armature')  # bones are not reproduced

# ---- objects
ob_armature = bpy.data.objects.new('Armature', arm_armature)
ob_mball_017 = bpy.data.objects.new('Mball.017', me_mesh)

# ---- transforms, parenting, visibility, modifiers, constraints
ob_armature.location = (0.0, 0.0, 0.0)
ob_armature.show_in_front = True
ob_armature.lineart.crease_threshold = 0.0
ob_mball_017.parent = ob_armature
ob_mball_017.location = (0.0, 0.0, 0.0)
ob_mball_017.scale = (2.702, 2.702, 2.702)
ob_mball_017.lineart.crease_threshold = 0.0
_vg = ob_mball_017.vertex_groups.new(name='Bone')
for _i, _w in zip([0, 1, 2, 3, 4, 5, 6, 7, 8, 9, 10, 11, 15, 16, 17, 18, 19, 20, 21, 22, 23, 27, 28, 29, 30, 31, 32, 33, 34, 35, 36, 37, 38, 40, 42, 43, 44, 45, 46, 47, 48, 49, 50, 51, 52, 53, 56, 57, 58, 59, 60, 61, 62, 63, 64, 65, 66, 67, 68, 69, 70, 71, 73, 74, 75, 76, 77, 78, 79, 80, 81, 82, 85, 86, 87, 88, 89, 90, 91, 93, 94, 95, 96, 97, 98, 99, 100, 101, 102, 103, 104, 105, 106, 108, 109, 110, 111, 112, 115, 116, 117, 118, 119, 120, 121, 122, 123, 125, 126, 127, 128, 130, 131, 132, 133, 134, 135, 136, 137, 138, 141, 142, 143, 144, 145, 146, 147, 148, 149, 150, 151, 152, 153, 154, 155, 156, 157, 158, 160, 162, 163, 164, 165, 166, 167, 168, 169, 170, 171, 172, 173, 174, 175, 176, 177, 178, 179, 180, 181, 182, 183, 184, 185, 186, 188, 190, 191, 192, 193, 194, 195, 196, 197, 198, 199, 200], [0.2405, 0.1954, 0.7895, 0.03404, 0.1537, 0.1142, 0.08238, 0.1116, 0.1849, 0.1328, 0.1292, 0.02065, 0.322, 0.5426, 0.1588, 0.6337, 0.1987, 0.1812, 0.1709, 0.04151, 0.0008931, 0.01661, 0.03638, 0.213, 0.04716, 0.1063, 0.2461, 0.4468, 0.09869, 0.08622, 0.1518, 0.06813, 0.0127, 0.1825, 0.1485, 0.2205, 0.2132, 0.09266, 0.1614, 0.1548, 0.2672, 0.5103, 0.4402, 0.1786, 0.09805, 0.002374, 0.05657, 0.05463, 0.159, 0.1149, 0.3357, 0.1894, 0.07113, 0.05257, 0.05782, 0.3457, 0.01645, 0.1338, 0.005976, 0.1639, 0.01918, 0.5771, 0.0798, 0.01253, 0.2031, 0.1683, 0.05388, 0.1079, 0.0445, 0.2326, 0.01054, 0.6157, 0.01068, 0.1266, 0.08165, 0.2481, 0.6358, 0.05398, 0.07274, 0.06449, 0.03516, 0.15, 0.09035, 0.06528, 0.1396, 0.02296, 0.0006984, 0.04362, 0.5039, 0.6133, 0.02908, 0.4924, 0.1247, 0.4128, 0.1077, 0.0155, 0.2456, 0.01857, 0.2253, 0.08704, 0.05403, 0.09383, 0.08181, 0.2135, 0.1902, 0.06202, 0.05579, 0.4231, 0.7866, 0.5581, 0.274, 0.2978, 0.04904, 0.001127, 0.3647, 0.1622, 0.2232, 0.161, 0.06154, 0.01155, 0.08681, 0.1967, 0.2503, 0.6277, 0.2617, 0.1777, 0.1363, 0.03765, 0.2221, 0.1815, 0.1313, 0.7114, 0.4627, 0.06726, 0.001856, 0.0161, 0.6974, 0.1099, 0.2337, 0.34, 0.06721, 0.1443, 0.1168, 0.08615, 0.4305, 0.007573, 0.6584, 0.8201, 0.05201, 0.577, 0.0674, 0.1131, 0.309, 0.1462, 0.1003, 0.0944, 0.1119, 0.2929, 0.06984, 0.05391, 0.07759, 0.4693, 0.1663, 0.1957, 0.02484, 0.1453, 0.3105, 0.005114, 0.1242, 0.2049, 0.09532, 0.03746, 0.111, 0.1235, 0.1548, 0.1472]): _vg.add([_i], _w, 'REPLACE')
_vg = ob_mball_017.vertex_groups.new(name='Bone.001')
for _i, _w in zip([0, 1, 2, 3, 4, 5, 6, 7, 8, 9, 10, 11, 12, 13, 14, 15, 16, 17, 18, 19, 20, 21, 22, 23, 24, 25, 26, 27, 28, 29, 30, 31, 32, 33, 34, 35, 36, 38, 40, 41, 42, 43, 44, 45, 46, 47, 48, 49, 50, 51, 52, 53, 56, 59, 60, 63, 64, 65, 66, 67, 68, 69, 70, 71, 73, 74, 75, 76, 77, 78, 79, 80, 81, 82, 84, 86, 87, 88, 89, 90, 91, 92, 93, 94, 95, 96, 98, 99, 100, 101, 102, 103, 104, 105, 106, 107, 108, 109, 110, 111, 112, 113, 115, 119, 120, 121, 122, 123, 124, 125, 126, 127, 128, 129, 130, 131, 132, 133, 134, 135, 136, 137, 139, 140, 141, 142, 143, 144, 145, 146, 147, 148, 149, 150, 152, 153, 154, 155, 157, 158, 160, 161, 162, 163, 164, 165, 166, 167, 168, 169, 170, 171, 172, 173, 174, 175, 176, 178, 179, 180, 181, 182, 183, 184, 185, 186, 187, 188, 189, 190, 191, 193, 194, 197, 198, 199, 200], [0.3109, 0.2422, 0.0456, 0.01803, 0.1275, 0.8621, 0.8999, 0.2542, 0.4552, 0.2524, 0.6882, 0.9178, 0.9472, 0.9575, 0.971, 0.1733, 0.1074, 0.6599, 0.2171, 0.3887, 0.2994, 0.809, 0.9398, 0.944, 0.973, 0.9853, 0.9715, 0.922, 0.9016, 0.5421, 0.9219, 0.7505, 0.4262, 0.4419, 0.8029, 0.8175, 0.6505, 0.9551, 0.6362, 0.9551, 0.6615, 0.5029, 0.3467, 0.8971, 0.579, 0.6333, 0.7138, 0.3966, 0.3126, 0.2937, 0.1466, 0.9693, 0.08713, 0.802, 0.6251, 0.8847, 0.9207, 0.08762, 0.05459, 0.05835, 0.9351, 0.7654, 0.04578, 0.1481, 0.806, 0.01233, 0.731, 0.545, 0.8778, 0.7639, 0.9075, 0.6416, 0.9337, 0.3103, 0.9861, 0.8354, 0.7885, 0.3223, 0.1039, 0.8726, 0.8321, 0.9673, 0.8859, 0.9083, 0.6451, 0.895, 0.7483, 0.05911, 0.03199, 0.8849, 0.09557, 0.08752, 0.07341, 0.1514, 0.6991, 0.965, 0.4647, 0.8731, 0.9474, 0.4326, 0.05956, 0.982, 0.3827, 0.1473, 0.04334, 0.5558, 0.1036, 0.8667, 0.9802, 0.5029, 0.1525, 0.04429, 0.0205, 0.9785, 0.1397, 0.08863, 0.9516, 0.5824, 0.6433, 0.2991, 0.8144, 0.8677, 0.9513, 0.9862, 0.802, 0.07769, 0.7005, 0.3431, 0.3824, 0.7918, 0.7009, 0.945, 0.4615, 0.7823, 0.09103, 0.06364, 0.8736, 0.02574, 0.05314, 0.696, 0.2786, 0.01281, 0.004542, 0.8297, 0.1255, 0.8707, 0.8916, 0.1168, 0.04348, 0.2051, 0.1085, 0.939, 0.2338, 0.0318, 0.859, 0.03578, 0.5607, 0.1167, 0.8471, 0.6386, 0.1467, 0.1057, 0.09302, 0.2381, 0.7938, 0.5424, 0.9829, 0.9563, 0.9787, 0.6627, 0.6608, 0.2809, 0.04431, 0.7157, 0.2203, 0.8263, 0.648]): _vg.add([_i], _w, 'REPLACE')
_vg = ob_mball_017.vertex_groups.new(name='Bone.002')
for _i, _w in zip([0, 1, 2, 3, 4, 7, 8, 9, 10, 11, 12, 15, 16, 17, 18, 19, 20, 23, 27, 28, 29, 30, 31, 32, 33, 34, 35, 36, 37, 39, 40, 42, 43, 44, 46, 47, 49, 50, 51, 52, 54, 55, 56, 57, 58, 59, 60, 61, 62, 63, 65, 66, 67, 68, 69, 70, 71, 72, 73, 74, 75, 76, 77, 78, 79, 80, 81, 82, 83, 85, 86, 87, 88, 89, 90, 91, 93, 94, 95, 97, 98, 99, 100, 101, 102, 103, 104, 105, 106, 108, 111, 112, 114, 115, 116, 117, 118, 119, 120, 121, 122, 123, 125, 126, 127, 128, 130, 131, 133, 134, 135, 137, 138, 139, 141, 142, 143, 144, 145, 146, 147, 149, 150, 151, 152, 153, 154, 155, 156, 157, 158, 159, 160, 161, 162, 163, 164, 167, 168, 169, 170, 172, 173, 174, 175, 176, 177, 178, 179, 180, 181, 182, 183, 184, 185, 186, 190, 191, 192, 193, 194, 195, 196, 197, 198, 200], [0.4486, 0.5624, 0.1627, 0.924, 0.7188, 0.6343, 0.3599, 0.6148, 0.1826, 0.04381, 0.008164, 0.5047, 0.35, 0.1813, 0.1493, 0.4126, 0.5194, 0.01114, 0.03943, 0.05522, 0.245, 0.00909, 0.1432, 0.3277, 0.1113, 0.09838, 0.0963, 0.1976, 0.9155, 0.9697, 0.1813, 0.19, 0.2766, 0.4401, 0.2596, 0.2119, 0.09312, 0.2472, 0.5277, 0.7554, 0.9642, 0.968, 0.8563, 0.9367, 0.8241, 0.08311, 0.02829, 0.789, 0.905, 0.06268, 0.5667, 0.9122, 0.8078, 0.02377, 0.07077, 0.9175, 0.2748, 0.9595, 0.1142, 0.9376, 0.06591, 0.2867, 0.06828, 0.1282, 0.04053, 0.1259, 0.02213, 0.07405, 0.9779, 0.9618, 0.02594, 0.1298, 0.4296, 0.2602, 0.07345, 0.09513, 0.04924, 0.04831, 0.2049, 0.9152, 0.1121, 0.9044, 0.9337, 0.0683, 0.4005, 0.2992, 0.8871, 0.3562, 0.1762, 0.1225, 0.3218, 0.9062, 0.9724, 0.392, 0.8978, 0.9357, 0.8934, 0.7709, 0.7398, 0.254, 0.8344, 0.07752, 0.07406, 0.06091, 0.3948, 0.6907, 0.5625, 0.8618, 0.05284, 0.1945, 0.4776, 0.07079, 0.9624, 0.004082, 0.1112, 0.7256, 0.04846, 0.008467, 0.3559, 0.01098, 0.1628, 0.3163, 0.0223, 0.8451, 0.1975, 0.4737, 0.05915, 0.9362, 0.9525, 0.2495, 0.1941, 0.9747, 0.4877, 0.9473, 0.6327, 0.103, 0.7302, 0.4527, 0.9245, 0.1365, 0.07142, 0.1892, 0.8917, 0.005789, 0.6481, 0.2931, 0.8764, 0.7889, 0.03206, 0.06858, 0.7834, 0.8404, 0.8294, 0.2926, 0.02963, 0.2619, 0.192, 0.007508, 0.9651, 0.5949, 0.7479, 0.8898, 0.9451, 0.1733, 0.6561, 0.2048]): _vg.add([_i], _w, 'REPLACE')
_m = ob_mball_017.modifiers.new('Armature', 'ARMATURE')
_m.object = ob_armature

# ---- collection membership
col_collection_1.objects.link(ob_armature)
col_collection_1.objects.link(ob_mball_017)

# ---- scene / render settings (as saved in the file)
scene.frame_start = 0; scene.frame_end = 32; scene.frame_set(0)
scene.render.engine = 'BLENDER_EEVEE_NEXT'
scene.render.resolution_percentage = 50
scene.render.dither_intensity = 0.0
scene.cycles.use_denoising = False
scene.cycles.samples = 128
scene.cycles.sampling_pattern = 'TABULATED_SOBOL'
scene.cycles.light_sampling_threshold = 0.0
scene.cycles.use_adaptive_sampling = False
scene.cycles.use_light_tree = False
scene.cycles.blur_glossy = 0.0
scene.cycles.sample_clamp_indirect = 0.0
scene.view_settings.view_transform = 'Standard'
bpy.context.view_layer.update()

# ---- added for rendering (the .blend has no active camera and no usable light): camera, sun
cam_auto = bpy.data.cameras.new('AutoCamera')
cam_auto.lens = 50.0
cam_auto.sensor_width = 36.0
cam_auto.clip_end = 1000.0
ob_auto_camera = bpy.data.objects.new('AutoCamera', cam_auto)
scene.collection.objects.link(ob_auto_camera)
ob_auto_camera.location = (26.304, -31.5372, 21.8824)
ob_auto_camera.rotation_euler = (1.09748, -7.21219e-08, 0.694738)
scene.camera = ob_auto_camera
light_auto_sun = bpy.data.lights.new('AutoSun', 'SUN')
light_auto_sun.energy = 3.0
light_auto_sun.angle = 0.0523599
ob_auto_sun = bpy.data.objects.new('AutoSun', light_auto_sun)
scene.collection.objects.link(ob_auto_sun)
ob_auto_sun.rotation_euler = (0.872665, 0.174533, 0.523599)
bpy.context.view_layer.update()
